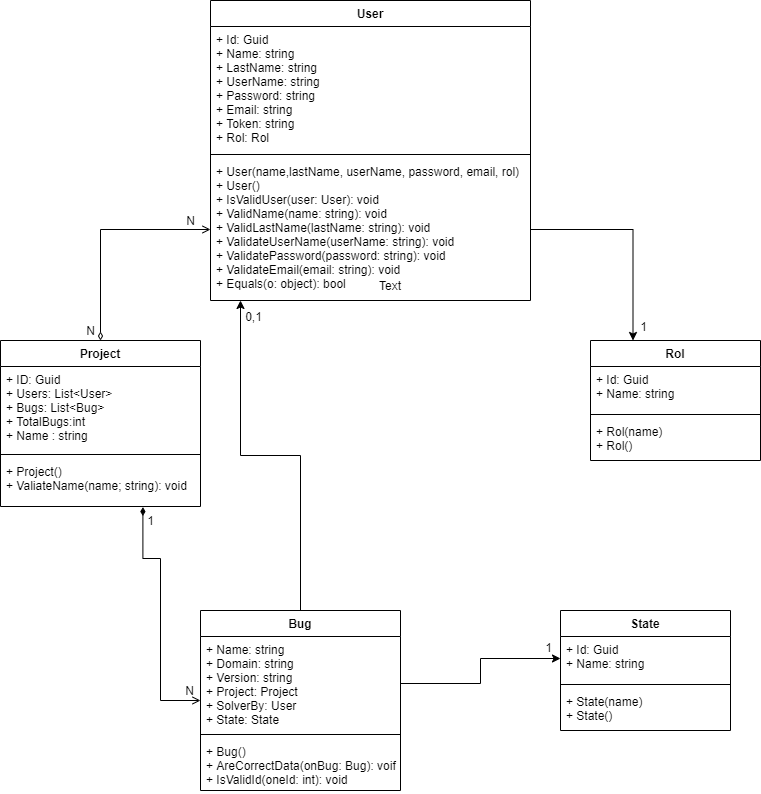

The diagram above was exported from draw.io. Its source (the exported page's mxGraphModel, read from the mxfile embedded in the PNG):
<mxGraphModel dx="1038" dy="1679" grid="1" gridSize="10" guides="1" tooltips="1" connect="1" arrows="1" fold="1" page="1" pageScale="1" pageWidth="850" pageHeight="1100" math="0" shadow="0">
  <root>
    <mxCell id="0" />
    <mxCell id="1" parent="0" />
    <mxCell id="jGB5dkF2TbHhwSiHracA-1" value="User" style="swimlane;fontStyle=1;align=center;verticalAlign=top;childLayout=stackLayout;horizontal=1;startSize=26;horizontalStack=0;resizeParent=1;resizeParentMax=0;resizeLast=0;collapsible=1;marginBottom=0;" parent="1" vertex="1">
      <mxGeometry x="240" y="-90" width="320" height="300" as="geometry" />
    </mxCell>
    <mxCell id="jGB5dkF2TbHhwSiHracA-2" value="+ Id: Guid&#10;+ Name: string&#10;+ LastName: string&#10;+ UserName: string&#10;+ Password: string&#10;+ Email: string    &#10;+ Token: string&#10;+ Rol: Rol" style="text;strokeColor=none;fillColor=none;align=left;verticalAlign=top;spacingLeft=4;spacingRight=4;overflow=hidden;rotatable=0;points=[[0,0.5],[1,0.5]];portConstraint=eastwest;" parent="jGB5dkF2TbHhwSiHracA-1" vertex="1">
      <mxGeometry y="26" width="320" height="124" as="geometry" />
    </mxCell>
    <mxCell id="jGB5dkF2TbHhwSiHracA-3" value="" style="line;strokeWidth=1;fillColor=none;align=left;verticalAlign=middle;spacingTop=-1;spacingLeft=3;spacingRight=3;rotatable=0;labelPosition=right;points=[];portConstraint=eastwest;" parent="jGB5dkF2TbHhwSiHracA-1" vertex="1">
      <mxGeometry y="150" width="320" height="8" as="geometry" />
    </mxCell>
    <mxCell id="jGB5dkF2TbHhwSiHracA-4" value="+ User(name,lastName, userName, password, email, rol)&#10;+ User()&#10;+ IsValidUser(user: User): void&#10;+ ValidName(name: string): void&#10;+ ValidLastName(lastName: string): void&#10;+ ValidateUserName(userName: string): void&#10;+ ValidatePassword(password: string): void&#10;+ ValidateEmail(email: string): void&#10;+ Equals(o: object): bool" style="text;strokeColor=none;fillColor=none;align=left;verticalAlign=top;spacingLeft=4;spacingRight=4;overflow=hidden;rotatable=0;points=[[0,0.5],[1,0.5]];portConstraint=eastwest;" parent="jGB5dkF2TbHhwSiHracA-1" vertex="1">
      <mxGeometry y="158" width="320" height="142" as="geometry" />
    </mxCell>
    <mxCell id="AqZOtXx5lG509Up8CRvA-15" style="edgeStyle=orthogonalEdgeStyle;rounded=0;orthogonalLoop=1;jettySize=auto;html=1;entryX=0;entryY=0.5;entryDx=0;entryDy=0;startArrow=diamondThin;startFill=0;endArrow=open;endFill=0;strokeWidth=1;" parent="1" source="jGB5dkF2TbHhwSiHracA-5" target="jGB5dkF2TbHhwSiHracA-4" edge="1">
      <mxGeometry relative="1" as="geometry" />
    </mxCell>
    <mxCell id="jGB5dkF2TbHhwSiHracA-5" value="Project" style="swimlane;fontStyle=1;align=center;verticalAlign=top;childLayout=stackLayout;horizontal=1;startSize=26;horizontalStack=0;resizeParent=1;resizeParentMax=0;resizeLast=0;collapsible=1;marginBottom=0;" parent="1" vertex="1">
      <mxGeometry x="30" y="250" width="200" height="166" as="geometry" />
    </mxCell>
    <mxCell id="jGB5dkF2TbHhwSiHracA-6" value="+ ID: Guid&#10;+ Users: List&lt;User&gt;&#10;+ Bugs: List&lt;Bug&gt;&#10;+ TotalBugs:int&#10;+ Name : string" style="text;strokeColor=none;fillColor=none;align=left;verticalAlign=top;spacingLeft=4;spacingRight=4;overflow=hidden;rotatable=0;points=[[0,0.5],[1,0.5]];portConstraint=eastwest;" parent="jGB5dkF2TbHhwSiHracA-5" vertex="1">
      <mxGeometry y="26" width="200" height="84" as="geometry" />
    </mxCell>
    <mxCell id="jGB5dkF2TbHhwSiHracA-7" value="" style="line;strokeWidth=1;fillColor=none;align=left;verticalAlign=middle;spacingTop=-1;spacingLeft=3;spacingRight=3;rotatable=0;labelPosition=right;points=[];portConstraint=eastwest;" parent="jGB5dkF2TbHhwSiHracA-5" vertex="1">
      <mxGeometry y="110" width="200" height="8" as="geometry" />
    </mxCell>
    <mxCell id="jGB5dkF2TbHhwSiHracA-8" value="+ Project()&#10;+ ValiateName(name; string): void" style="text;strokeColor=none;fillColor=none;align=left;verticalAlign=top;spacingLeft=4;spacingRight=4;overflow=hidden;rotatable=0;points=[[0,0.5],[1,0.5]];portConstraint=eastwest;" parent="jGB5dkF2TbHhwSiHracA-5" vertex="1">
      <mxGeometry y="118" width="200" height="48" as="geometry" />
    </mxCell>
    <mxCell id="AqZOtXx5lG509Up8CRvA-12" style="edgeStyle=orthogonalEdgeStyle;rounded=0;orthogonalLoop=1;jettySize=auto;html=1;" parent="1" source="JaWZB73RXeG5416KE16G-1" target="jGB5dkF2TbHhwSiHracA-4" edge="1">
      <mxGeometry relative="1" as="geometry">
        <Array as="points">
          <mxPoint x="330" y="365" />
          <mxPoint x="270" y="365" />
        </Array>
      </mxGeometry>
    </mxCell>
    <mxCell id="AqZOtXx5lG509Up8CRvA-14" style="edgeStyle=orthogonalEdgeStyle;rounded=0;orthogonalLoop=1;jettySize=auto;html=1;entryX=0.712;entryY=1.012;entryDx=0;entryDy=0;entryPerimeter=0;endArrow=diamondThin;endFill=1;strokeWidth=1;startArrow=open;startFill=0;" parent="1" source="JaWZB73RXeG5416KE16G-1" target="jGB5dkF2TbHhwSiHracA-8" edge="1">
      <mxGeometry relative="1" as="geometry">
        <Array as="points">
          <mxPoint x="190" y="610" />
          <mxPoint x="190" y="468" />
          <mxPoint x="172" y="468" />
        </Array>
      </mxGeometry>
    </mxCell>
    <mxCell id="JaWZB73RXeG5416KE16G-1" value="Bug" style="swimlane;fontStyle=1;align=center;verticalAlign=top;childLayout=stackLayout;horizontal=1;startSize=26;horizontalStack=0;resizeParent=1;resizeParentMax=0;resizeLast=0;collapsible=1;marginBottom=0;" parent="1" vertex="1">
      <mxGeometry x="230" y="520" width="200" height="180" as="geometry" />
    </mxCell>
    <mxCell id="JaWZB73RXeG5416KE16G-2" value="+ Name: string&#10;+ Domain: string&#10;+ Version: string&#10;+ Project: Project&#10;+ SolverBy: User&#10;+ State: State" style="text;strokeColor=none;fillColor=none;align=left;verticalAlign=top;spacingLeft=4;spacingRight=4;overflow=hidden;rotatable=0;points=[[0,0.5],[1,0.5]];portConstraint=eastwest;" parent="JaWZB73RXeG5416KE16G-1" vertex="1">
      <mxGeometry y="26" width="200" height="94" as="geometry" />
    </mxCell>
    <mxCell id="JaWZB73RXeG5416KE16G-3" value="" style="line;strokeWidth=1;fillColor=none;align=left;verticalAlign=middle;spacingTop=-1;spacingLeft=3;spacingRight=3;rotatable=0;labelPosition=right;points=[];portConstraint=eastwest;" parent="JaWZB73RXeG5416KE16G-1" vertex="1">
      <mxGeometry y="120" width="200" height="8" as="geometry" />
    </mxCell>
    <mxCell id="JaWZB73RXeG5416KE16G-4" value="+ Bug()&#10;+ AreCorrectData(onBug: Bug): voif&#10;+ IsValidId(oneId: int): void" style="text;strokeColor=none;fillColor=none;align=left;verticalAlign=top;spacingLeft=4;spacingRight=4;overflow=hidden;rotatable=0;points=[[0,0.5],[1,0.5]];portConstraint=eastwest;" parent="JaWZB73RXeG5416KE16G-1" vertex="1">
      <mxGeometry y="128" width="200" height="52" as="geometry" />
    </mxCell>
    <mxCell id="AqZOtXx5lG509Up8CRvA-2" value="Rol" style="swimlane;fontStyle=1;align=center;verticalAlign=top;childLayout=stackLayout;horizontal=1;startSize=26;horizontalStack=0;resizeParent=1;resizeParentMax=0;resizeLast=0;collapsible=1;marginBottom=0;" parent="1" vertex="1">
      <mxGeometry x="620" y="250" width="170" height="120" as="geometry" />
    </mxCell>
    <mxCell id="AqZOtXx5lG509Up8CRvA-3" value="+ Id: Guid&#10;+ Name: string" style="text;strokeColor=none;fillColor=none;align=left;verticalAlign=top;spacingLeft=4;spacingRight=4;overflow=hidden;rotatable=0;points=[[0,0.5],[1,0.5]];portConstraint=eastwest;" parent="AqZOtXx5lG509Up8CRvA-2" vertex="1">
      <mxGeometry y="26" width="170" height="44" as="geometry" />
    </mxCell>
    <mxCell id="AqZOtXx5lG509Up8CRvA-4" value="" style="line;strokeWidth=1;fillColor=none;align=left;verticalAlign=middle;spacingTop=-1;spacingLeft=3;spacingRight=3;rotatable=0;labelPosition=right;points=[];portConstraint=eastwest;" parent="AqZOtXx5lG509Up8CRvA-2" vertex="1">
      <mxGeometry y="70" width="170" height="8" as="geometry" />
    </mxCell>
    <mxCell id="AqZOtXx5lG509Up8CRvA-5" value="+ Rol(name)&#10;+ Rol()" style="text;strokeColor=none;fillColor=none;align=left;verticalAlign=top;spacingLeft=4;spacingRight=4;overflow=hidden;rotatable=0;points=[[0,0.5],[1,0.5]];portConstraint=eastwest;" parent="AqZOtXx5lG509Up8CRvA-2" vertex="1">
      <mxGeometry y="78" width="170" height="42" as="geometry" />
    </mxCell>
    <mxCell id="AqZOtXx5lG509Up8CRvA-6" value="State" style="swimlane;fontStyle=1;align=center;verticalAlign=top;childLayout=stackLayout;horizontal=1;startSize=26;horizontalStack=0;resizeParent=1;resizeParentMax=0;resizeLast=0;collapsible=1;marginBottom=0;" parent="1" vertex="1">
      <mxGeometry x="590" y="520" width="170" height="120" as="geometry" />
    </mxCell>
    <mxCell id="AqZOtXx5lG509Up8CRvA-7" value="+ Id: Guid&#10;+ Name: string" style="text;strokeColor=none;fillColor=none;align=left;verticalAlign=top;spacingLeft=4;spacingRight=4;overflow=hidden;rotatable=0;points=[[0,0.5],[1,0.5]];portConstraint=eastwest;" parent="AqZOtXx5lG509Up8CRvA-6" vertex="1">
      <mxGeometry y="26" width="170" height="44" as="geometry" />
    </mxCell>
    <mxCell id="AqZOtXx5lG509Up8CRvA-8" value="" style="line;strokeWidth=1;fillColor=none;align=left;verticalAlign=middle;spacingTop=-1;spacingLeft=3;spacingRight=3;rotatable=0;labelPosition=right;points=[];portConstraint=eastwest;" parent="AqZOtXx5lG509Up8CRvA-6" vertex="1">
      <mxGeometry y="70" width="170" height="8" as="geometry" />
    </mxCell>
    <mxCell id="AqZOtXx5lG509Up8CRvA-9" value="+ State(name)&#10;+ State()" style="text;strokeColor=none;fillColor=none;align=left;verticalAlign=top;spacingLeft=4;spacingRight=4;overflow=hidden;rotatable=0;points=[[0,0.5],[1,0.5]];portConstraint=eastwest;" parent="AqZOtXx5lG509Up8CRvA-6" vertex="1">
      <mxGeometry y="78" width="170" height="42" as="geometry" />
    </mxCell>
    <mxCell id="AqZOtXx5lG509Up8CRvA-11" style="edgeStyle=orthogonalEdgeStyle;rounded=0;orthogonalLoop=1;jettySize=auto;html=1;" parent="1" source="JaWZB73RXeG5416KE16G-2" target="AqZOtXx5lG509Up8CRvA-7" edge="1">
      <mxGeometry relative="1" as="geometry" />
    </mxCell>
    <mxCell id="AqZOtXx5lG509Up8CRvA-13" style="edgeStyle=orthogonalEdgeStyle;rounded=0;orthogonalLoop=1;jettySize=auto;html=1;entryX=0.25;entryY=0;entryDx=0;entryDy=0;" parent="1" source="jGB5dkF2TbHhwSiHracA-4" target="AqZOtXx5lG509Up8CRvA-2" edge="1">
      <mxGeometry relative="1" as="geometry" />
    </mxCell>
    <mxCell id="2iH6GpSzqABRpAZxBD2j-1" value="Text" style="text;html=1;strokeColor=none;fillColor=none;align=center;verticalAlign=middle;whiteSpace=wrap;rounded=0;" vertex="1" parent="1">
      <mxGeometry x="390" y="180" width="60" height="30" as="geometry" />
    </mxCell>
    <mxCell id="2iH6GpSzqABRpAZxBD2j-2" value="N" style="text;html=1;align=center;verticalAlign=middle;resizable=0;points=[];autosize=1;strokeColor=none;fillColor=none;" vertex="1" parent="1">
      <mxGeometry x="210" y="120" width="20" height="20" as="geometry" />
    </mxCell>
    <mxCell id="2iH6GpSzqABRpAZxBD2j-3" value="N" style="text;html=1;align=center;verticalAlign=middle;resizable=0;points=[];autosize=1;strokeColor=none;fillColor=none;" vertex="1" parent="1">
      <mxGeometry x="110" y="230" width="20" height="20" as="geometry" />
    </mxCell>
    <mxCell id="2iH6GpSzqABRpAZxBD2j-4" value="N" style="text;html=1;align=center;verticalAlign=middle;resizable=0;points=[];autosize=1;strokeColor=none;fillColor=none;" vertex="1" parent="1">
      <mxGeometry x="209" y="590" width="20" height="20" as="geometry" />
    </mxCell>
    <mxCell id="2iH6GpSzqABRpAZxBD2j-5" value="1" style="text;html=1;align=center;verticalAlign=middle;resizable=0;points=[];autosize=1;strokeColor=none;fillColor=none;" vertex="1" parent="1">
      <mxGeometry x="170" y="420" width="20" height="20" as="geometry" />
    </mxCell>
    <mxCell id="2iH6GpSzqABRpAZxBD2j-6" value="1" style="text;html=1;align=center;verticalAlign=middle;resizable=0;points=[];autosize=1;strokeColor=none;fillColor=none;" vertex="1" parent="1">
      <mxGeometry x="568" y="547" width="20" height="20" as="geometry" />
    </mxCell>
    <mxCell id="2iH6GpSzqABRpAZxBD2j-7" value="0,1" style="text;html=1;align=center;verticalAlign=middle;resizable=0;points=[];autosize=1;strokeColor=none;fillColor=none;" vertex="1" parent="1">
      <mxGeometry x="268" y="216" width="30" height="20" as="geometry" />
    </mxCell>
    <mxCell id="2iH6GpSzqABRpAZxBD2j-10" value="1" style="text;html=1;align=center;verticalAlign=middle;resizable=0;points=[];autosize=1;strokeColor=none;fillColor=none;" vertex="1" parent="1">
      <mxGeometry x="663" y="226" width="20" height="20" as="geometry" />
    </mxCell>
  </root>
</mxGraphModel>